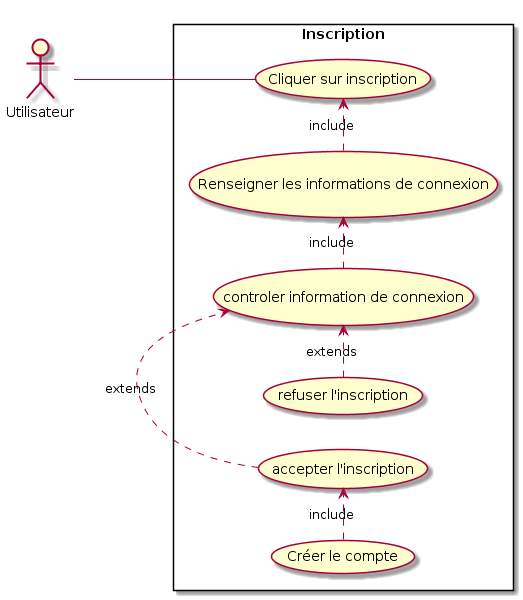

The diagram above was rendered by PlantUML. Its source (embedded in the PNG):
@startuml
left to right direction
skinparam packageStyle rectangle
actor Utilisateur

rectangle Inscription {
  Utilisateur -- (Cliquer sur inscription)
(Renseigner les informations de connexion) .> (Cliquer sur inscription) : include
(controler information de connexion) .> (Renseigner les informations de connexion) : include
(refuser l'inscription) .> (controler information de connexion) : extends
(accepter l'inscription) .> (controler information de connexion) : extends
(Créer le compte) .> (accepter l'inscription) : include
}
@enduml